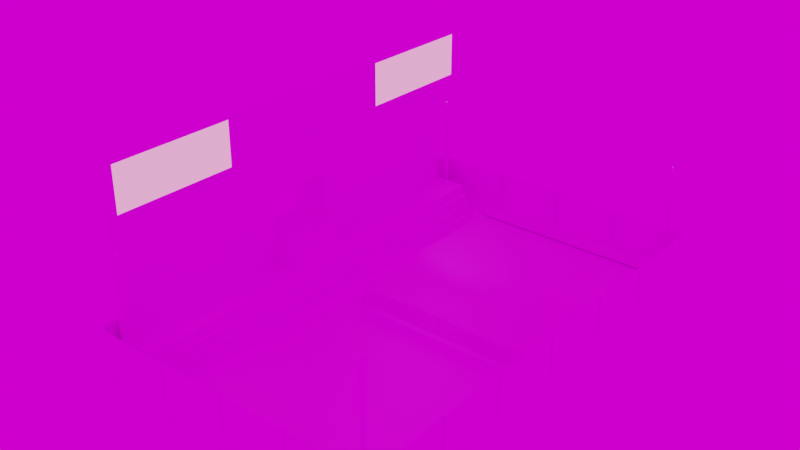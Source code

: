 # Source: Tennis2.blend  (saved by Blender 2.91.10; exported with 4.5.12 LTS)
import bpy
from mathutils import Matrix  # noqa: F401  (used for matrix-valued properties, if any)

bpy.ops.wm.read_factory_settings(use_empty=True)
scene = bpy.context.scene
scene.name = 'Scene'

# ---- collections
col_collection = bpy.data.collections.new('Collection'); scene.collection.children.link(col_collection)

# ---- images (referenced by path relative to the original .blend; pixels are not part of the script)
import os
ASSET_DIR = os.environ.get("B2B_ASSET_DIR", "")  # directory of the original .blend (textures are referenced by path, not embedded)
HERE = os.path.dirname(os.path.abspath(__file__))  # packed textures are extracted next to this script under _unpacked/

def load_image(name, relpath, width, height, colorspace="sRGB"):
    """Load a texture the original file referenced (path relative to the .blend, or extracted next to this script)."""
    p = next((c for c in (os.path.join(HERE, relpath), os.path.join(ASSET_DIR, relpath)) if relpath and os.path.exists(c)), "")
    if p:
        img = bpy.data.images.load(p, check_existing=True)
        img.name = name
    else:  # same state as the original file: an image datablock whose file is absent (Cycles renders it pink)
        img = bpy.data.images.new(name, width, height)
        img.source = "FILE"
        img.filepath = "//" + (relpath or name)
    img.colorspace_settings.name = colorspace
    return img
img_fence_png = load_image('fence.png', 'fence.png', 1024, 1024, 'sRGB')
img_endesga_36_8x_png = load_image('endesga-36-8x.png', 'endesga-36-8x.png', 1024, 1024, 'sRGB')
img_grid_png_001 = load_image('grid.png.001', 'grid.png', 1024, 1024, 'sRGB')
img_tennis_court_blue_jpg_001 = load_image('Tennis-court-blue.jpg.001', 'Tennis-court-blue.jpg', 1024, 1024, 'sRGB')
img_cola_jpg = load_image('cola.jpg', 'cola.jpg', 1024, 1024, 'sRGB')
img_billboard_jpg = load_image('billboard.jpg', 'billboard.jpg', 1024, 1024, 'sRGB')
img_daytime_hdr = load_image('daytime.hdr', 'daytime.hdr', 1024, 1024, 'Linear Rec.709')

# ---- materials (node trees are filled in below, after node groups)
mat_fence = bpy.data.materials.new('fence')
mat_fence.surface_render_method = 'BLENDED'
mat_fence.blend_method = 'BLEND'
mat_fence.use_transparent_shadow = False
mat_rough = bpy.data.materials.new('Rough')
mat_rough.use_transparent_shadow = False
mat_grid = bpy.data.materials.new('grid')
mat_grid.surface_render_method = 'BLENDED'
mat_grid.blend_method = 'BLEND'
mat_grid.use_transparent_shadow = False
mat_tennis_court_blue = bpy.data.materials.new('Tennis-court-blue')
mat_tennis_court_blue.surface_render_method = 'BLENDED'
mat_tennis_court_blue.blend_method = 'BLEND'
mat_tennis_court_blue.use_transparent_shadow = False
mat_ads = bpy.data.materials.new('Ads')
mat_ads.use_transparent_shadow = False
mat_billboard = bpy.data.materials.new('Billboard')
mat_billboard.use_transparent_shadow = False
mat_glow = bpy.data.materials.new('Glow')
mat_glow.use_transparent_shadow = False

# ---- node groups
ng_auto_smooth = bpy.data.node_groups.new('Auto Smooth', 'GeometryNodeTree')
_s = ng_auto_smooth.interface.new_socket(name='Geometry', in_out='OUTPUT', socket_type='NodeSocketGeometry')
_s = ng_auto_smooth.interface.new_socket(name='Geometry', in_out='INPUT', socket_type='NodeSocketGeometry')
_s = ng_auto_smooth.interface.new_socket(name='Angle', in_out='INPUT', socket_type='NodeSocketFloat')
_s.subtype = 'ANGLE'
_s.min_value = 0.0
_s.max_value = 3.142
ng_auto_smooth.is_modifier = True
_N = ng_auto_smooth.nodes; _L = ng_auto_smooth.links
n0 = _N.new('NodeGroupOutput'); n0.name = 'Group Output'; n0.location = (480, -100)
n1 = _N.new('NodeGroupInput'); n1.name = 'Group Input'; n1.location = (-420, -300)
n2 = _N.new('NodeGroupInput'); n2.name = 'Group Input.001'; n2.location = (-60, -100)
n3 = _N.new('GeometryNodeSetShadeSmooth'); n3.name = 'Set Shade Smooth'; n3.location = (120, -100)
n3.domain = 'EDGE'
n4 = _N.new('GeometryNodeSetShadeSmooth'); n4.name = 'Set Shade Smooth.001'; n4.location = (300, -100)
n5 = _N.new('GeometryNodeInputMeshEdgeAngle'); n5.name = 'Edge Angle'; n5.location = (-420, -220)
n6 = _N.new('GeometryNodeInputEdgeSmooth'); n6.name = 'Is Edge Smooth'; n6.location = (-60, -160)
n7 = _N.new('GeometryNodeInputShadeSmooth'); n7.name = 'Is Face Smooth'; n7.location = (-240, -340)
n8 = _N.new('FunctionNodeBooleanMath'); n8.name = 'Boolean Math'; n8.location = (-60, -220)
n9 = _N.new('FunctionNodeCompare'); n9.name = 'Compare'; n9.location = (-240, -180)
n9.operation = 'LESS_EQUAL'
_L.new(n5.outputs[0], n9.inputs[0])
_L.new(n4.outputs[0], n0.inputs[0])
_L.new(n1.outputs[1], n9.inputs[1])
_L.new(n9.outputs[0], n8.inputs[0])
_L.new(n7.outputs[0], n8.inputs[1])
_L.new(n2.outputs[0], n3.inputs[0])
_L.new(n6.outputs[0], n3.inputs[1])
_L.new(n3.outputs[0], n4.inputs[0])
_L.new(n8.outputs[0], n3.inputs[2])
n0.is_active_output = True

# ---- material node trees
mat_fence.use_nodes = True; mat_fence.node_tree.nodes.clear()
_N = mat_fence.node_tree.nodes; _L = mat_fence.node_tree.links
n0 = _N.new('ShaderNodeBsdfPrincipled'); n0.name = 'Principled BSDF'; n0.location = (252, 285)
n0.distribution = 'GGX'
n0.subsurface_method = 'BURLEY'
n0.inputs[3].default_value = 1.45
n0.inputs[27].default_value = (0.0, 0.0, 0.0, 1.0)
n0.inputs[28].default_value = 1.0
n1 = _N.new('ShaderNodeOutputMaterial'); n1.name = 'Material Output'; n1.location = (552, 285)
n2 = _N.new('ShaderNodeMapping'); n2.name = 'Mapping'; n2.location = (-831, 242)
n2.width = 240
n2.inputs[3].default_value = (11.3, 39.8, 5.0)
n3 = _N.new('ShaderNodeTexCoord'); n3.name = 'Texture Coordinate'; n3.location = (-1041, 225)
n4 = _N.new('ShaderNodeBump'); n4.name = 'Bump'; n4.location = (-111, -108)
n4.inputs[1].default_value = 1.0
n4.inputs[2].default_value = 1.0
n5 = _N.new('ShaderNodeTexImage'); n5.name = 'Image Texture'; n5.location = (-541, 227)
n5.image = img_fence_png
n6 = _N.new('ShaderNodeValToRGB'); n6.name = 'ColorRamp'; n6.location = (-464, -50)
while len(n6.color_ramp.elements) > 1: n6.color_ramp.elements.remove(n6.color_ramp.elements[-1])
n6.color_ramp.elements[0].position = 0.2136; n6.color_ramp.elements[0].color = (0.0, 0.0, 0.0, 1.0)
_e = n6.color_ramp.elements.new(0.7636); _e.color = (1.0, 1.0, 1.0, 1.0)
_L.new(n5.outputs[0], n0.inputs[0])
_L.new(n5.outputs[1], n0.inputs[4])
_L.new(n0.outputs[0], n1.inputs[0])
_L.new(n5.outputs[0], n6.inputs[0])
_L.new(n6.outputs[0], n0.inputs[2])
_L.new(n2.outputs[0], n5.inputs[0])
_L.new(n3.outputs[2], n2.inputs[0])
_L.new(n6.outputs[0], n4.inputs[3])
_L.new(n4.outputs[0], n0.inputs[5])
n1.is_active_output = True
mat_rough.use_nodes = True; mat_rough.node_tree.nodes.clear()
_N = mat_rough.node_tree.nodes; _L = mat_rough.node_tree.links
n0 = _N.new('ShaderNodeOutputMaterial'); n0.name = 'Material Output'; n0.location = (300, 300)
n1 = _N.new('ShaderNodeBsdfPrincipled'); n1.name = 'Principled BSDF'; n1.location = (10, 300)
n1.distribution = 'GGX'
n1.subsurface_method = 'BURLEY'
n1.inputs[2].default_value = 1.0
n1.inputs[3].default_value = 1.45
n1.inputs[27].default_value = (0.0, 0.0, 0.0, 1.0)
n1.inputs[28].default_value = 1.0
n2 = _N.new('ShaderNodeMapping'); n2.name = 'Mapping'; n2.location = (-566, 251)
n2.width = 240
n3 = _N.new('ShaderNodeTexCoord'); n3.name = 'Texture Coordinate'; n3.location = (-766, 234)
n4 = _N.new('ShaderNodeTexImage'); n4.name = 'Image Texture'; n4.location = (-266, 222)
n4.image = img_endesga_36_8x_png
_L.new(n1.outputs[0], n0.inputs[0])
_L.new(n4.outputs[0], n1.inputs[0])
_L.new(n2.outputs[0], n4.inputs[0])
_L.new(n3.outputs[2], n2.inputs[0])
n0.is_active_output = True
mat_grid.use_nodes = True; mat_grid.node_tree.nodes.clear()
_N = mat_grid.node_tree.nodes; _L = mat_grid.node_tree.links
n0 = _N.new('ShaderNodeBsdfPrincipled'); n0.name = 'Principled BSDF'; n0.location = (-168, 317)
n0.distribution = 'GGX'
n0.subsurface_method = 'BURLEY'
n0.inputs[3].default_value = 1.45
n0.inputs[27].default_value = (0.0, 0.0, 0.0, 1.0)
n0.inputs[28].default_value = 1.0
n1 = _N.new('ShaderNodeOutputMaterial'); n1.name = 'Material Output'; n1.location = (132, 317)
n2 = _N.new('ShaderNodeTexImage'); n2.name = 'Image Texture'; n2.location = (-512, 335)
n2.image = img_grid_png_001
n2.extension = 'CLIP'
_L.new(n2.outputs[0], n0.inputs[0])
_L.new(n2.outputs[1], n0.inputs[4])
_L.new(n0.outputs[0], n1.inputs[0])
n1.is_active_output = True
mat_tennis_court_blue.use_nodes = True; mat_tennis_court_blue.node_tree.nodes.clear()
_N = mat_tennis_court_blue.node_tree.nodes; _L = mat_tennis_court_blue.node_tree.links
n0 = _N.new('ShaderNodeBsdfPrincipled'); n0.name = 'Principled BSDF'; n0.location = (-228, 357)
n0.distribution = 'GGX'
n0.subsurface_method = 'BURLEY'
n0.inputs[3].default_value = 1.45
n0.inputs[27].default_value = (0.0, 0.0, 0.0, 1.0)
n0.inputs[28].default_value = 1.0
n1 = _N.new('ShaderNodeOutputMaterial'); n1.name = 'Material Output'; n1.location = (72, 357)
n2 = _N.new('ShaderNodeTexImage'); n2.name = 'Image Texture'; n2.location = (-679, 381)
n2.image = img_tennis_court_blue_jpg_001
n2.interpolation = 'Closest'
n2.extension = 'CLIP'
_L.new(n2.outputs[0], n0.inputs[0])
_L.new(n2.outputs[1], n0.inputs[4])
_L.new(n0.outputs[0], n1.inputs[0])
n1.is_active_output = True
mat_ads.use_nodes = True; mat_ads.node_tree.nodes.clear()
_N = mat_ads.node_tree.nodes; _L = mat_ads.node_tree.links
n0 = _N.new('ShaderNodeBsdfPrincipled'); n0.name = 'Principled BSDF'; n0.location = (156, 248)
n0.distribution = 'GGX'
n0.subsurface_method = 'BURLEY'
n0.inputs[3].default_value = 1.45
n0.inputs[27].default_value = (0.0, 0.0, 0.0, 1.0)
n0.inputs[28].default_value = 1.0
n1 = _N.new('ShaderNodeOutputMaterial'); n1.name = 'Material Output'; n1.location = (446, 248)
n2 = _N.new('ShaderNodeMapping'); n2.name = 'Mapping.001'; n2.location = (-631, 273)
n2.width = 240
n2.inputs[3].default_value = (3.0, 1.0, 1.0)
n3 = _N.new('ShaderNodeTexCoord'); n3.name = 'Texture Coordinate.001'; n3.location = (-831, 256)
n4 = _N.new('ShaderNodeTexImage'); n4.name = 'Image Texture.001'; n4.location = (-331, 244)
n4.image = img_cola_jpg
_L.new(n0.outputs[0], n1.inputs[0])
_L.new(n2.outputs[0], n4.inputs[0])
_L.new(n3.outputs[2], n2.inputs[0])
_L.new(n4.outputs[0], n0.inputs[0])
n1.is_active_output = True
mat_billboard.use_nodes = True; mat_billboard.node_tree.nodes.clear()
_N = mat_billboard.node_tree.nodes; _L = mat_billboard.node_tree.links
n0 = _N.new('ShaderNodeOutputMaterial'); n0.name = 'Material Output'; n0.location = (920, 300)
n1 = _N.new('ShaderNodeBsdfPrincipled'); n1.name = 'Principled BSDF'; n1.location = (630, 300)
n1.distribution = 'GGX'
n1.subsurface_method = 'BURLEY'
n1.inputs[3].default_value = 1.45
n1.inputs[28].default_value = 1.0
n2 = _N.new('ShaderNodeTexImage'); n2.name = 'Image Texture'; n2.location = (-450, 212)
n2.image = img_billboard_jpg
n3 = _N.new('ShaderNodeMapping'); n3.name = 'Mapping'; n3.location = (-709, 197)
n3.width = 240
n3.hide = True
n4 = _N.new('ShaderNodeTexCoord'); n4.name = 'Texture Coordinate'; n4.location = (-887, 178)
n4.hide = True
n5 = _N.new('ShaderNodeValToRGB'); n5.name = 'ColorRamp'; n5.location = (90, 20)
while len(n5.color_ramp.elements) > 1: n5.color_ramp.elements.remove(n5.color_ramp.elements[-1])
n5.color_ramp.elements[0].position = 0.2955; n5.color_ramp.elements[0].color = (0.0, 0.0, 0.0, 1.0)
_e = n5.color_ramp.elements.new(0.8091); _e.color = (1.0, 0.7089, 0.0359, 1.0)
n6 = _N.new('ShaderNodeMath'); n6.name = 'Math.001'; n6.location = (-130, 42)
n6.operation = 'MULTIPLY'
n6.inputs[1].default_value = 2.2
n6.inputs[2].default_value = 0.0
_L.new(n1.outputs[0], n0.inputs[0])
_L.new(n2.outputs[0], n1.inputs[0])
_L.new(n3.outputs[0], n2.inputs[0])
_L.new(n4.outputs[2], n3.inputs[0])
_L.new(n2.outputs[0], n6.inputs[0])
_L.new(n6.outputs[0], n5.inputs[0])
_L.new(n5.outputs[0], n1.inputs[27])
n0.is_active_output = True
mat_glow.use_nodes = True; mat_glow.node_tree.nodes.clear()
_N = mat_glow.node_tree.nodes; _L = mat_glow.node_tree.links
n0 = _N.new('ShaderNodeOutputMaterial'); n0.name = 'Material Output'; n0.location = (318, 300)
n1 = _N.new('ShaderNodeBsdfPrincipled'); n1.name = 'Principled BSDF'; n1.location = (28, 300)
n1.distribution = 'GGX'
n1.subsurface_method = 'BURLEY'
n1.inputs[2].default_value = 1.0
n1.inputs[3].default_value = 1.45
n1.inputs[28].default_value = 1.0
n2 = _N.new('ShaderNodeMapping'); n2.name = 'Mapping'; n2.location = (-812, 248)
n2.width = 240
n3 = _N.new('ShaderNodeTexCoord'); n3.name = 'Texture Coordinate'; n3.location = (-1012, 231)
n4 = _N.new('ShaderNodeTexImage'); n4.name = 'Image Texture'; n4.location = (-512, 219)
n4.image = img_endesga_36_8x_png
n5 = _N.new('ShaderNodeMath'); n5.name = 'Math'; n5.location = (-192, 67)
n5.operation = 'MULTIPLY'
n5.inputs[1].default_value = 5.0
n5.inputs[2].default_value = 0.0
_L.new(n1.outputs[0], n0.inputs[0])
_L.new(n2.outputs[0], n4.inputs[0])
_L.new(n3.outputs[2], n2.inputs[0])
_L.new(n4.outputs[0], n5.inputs[0])
_L.new(n4.outputs[0], n1.inputs[0])
_L.new(n5.outputs[0], n1.inputs[27])
n0.is_active_output = True

# ---- world
world_world = bpy.data.worlds.new('World'); scene.world = world_world
world_world.use_nodes = True; world_world.node_tree.nodes.clear()
_N = world_world.node_tree.nodes; _L = world_world.node_tree.links
n0 = _N.new('ShaderNodeTexEnvironment'); n0.name = 'Environment Texture'; n0.location = (-328, 251)
n0.image = img_daytime_hdr
n1 = _N.new('ShaderNodeBackground'); n1.name = 'Background'; n1.location = (14, 272)
n2 = _N.new('ShaderNodeOutputWorld'); n2.name = 'World Output'; n2.location = (300, 300)
n3 = _N.new('ShaderNodeVolumeScatter'); n3.name = 'Volume Scatter'; n3.location = (17, 110)
n3.width = 140
n3.inputs[0].default_value = (0.5695, 0.5695, 0.5695, 1.0)
n3.inputs[1].default_value = 0.01
_L.new(n1.outputs[0], n2.inputs[0])
_L.new(n0.outputs[0], n1.inputs[0])
n2.is_active_output = True
world_world.color = (0.05088, 0.05088, 0.05088)
world_world.use_sun_shadow = False
world_world.sun_shadow_jitter_overblur = 0.0

# ---- lights
light_spot = bpy.data.lights.new('Spot', 'SPOT')
light_spot.transmission_factor = 0.0
light_spot.shadow_soft_size = 0.25
light_spot.shadow_maximum_resolution = 0.006
light_spot.use_absolute_resolution = True
light_spot.spot_size = 0.4381
light_spot_001 = bpy.data.lights.new('Spot.001', 'SPOT')
light_spot_001.transmission_factor = 0.0
light_spot_001.shadow_soft_size = 0.25
light_spot_001.shadow_maximum_resolution = 0.006
light_spot_001.use_absolute_resolution = True
light_spot_001.spot_size = 0.4381
light_spot_002 = bpy.data.lights.new('Spot.002', 'SPOT')
light_spot_002.transmission_factor = 0.0
light_spot_002.shadow_soft_size = 0.25
light_spot_002.shadow_maximum_resolution = 0.006
light_spot_002.use_absolute_resolution = True
light_spot_002.spot_size = 0.4381
light_spot_003 = bpy.data.lights.new('Spot.003', 'SPOT')
light_spot_003.transmission_factor = 0.0
light_spot_003.shadow_soft_size = 0.25
light_spot_003.shadow_maximum_resolution = 0.006
light_spot_003.use_absolute_resolution = True
light_spot_003.spot_size = 0.4381

# ---- meshes
me_cube = bpy.data.meshes.new('Cube')
me_cube.from_pydata([(2.638, 2.641, 0.9869), (2.638, 2.713, 0.9869), (2.638, 2.713, 0.2912), (2.638, 2.641, 0.2912), (2.638, 1.425, 0.2912), (2.638, 1.353, 0.2912), (2.638, 1.353, 0.9869), (2.638, 1.425, 0.9869), (1.209, 4.215, 0.2912), (1.281, 4.215, 0.2912), (1.281, 4.215, 0.9869), (1.209, 4.215, 0.9869), (0.03597, 4.215, 0.2912), (0.03597, 4.215, 0.9869), (2.638, 0.03597, 0.2912), (2.638, 0.03597, 0.9869), (1.209, 4.256, 0.2912), (2.679, 2.641, 0.9869), (2.679, 2.713, 0.9869), (2.679, 2.713, 0.2912), (2.679, 2.641, 0.2912), (2.679, 1.353, 0.2912), (0.03597, 4.256, 0.9869), (2.679, 0.03597, 0.9869), (2.679, 4.066, 0.9869), (2.489, 4.256, 0.9869), (2.665, 4.139, 0.9869), (2.624, 4.201, 0.9869), (2.562, 4.242, 0.9869), (2.679, 4.066, 0.2912), (2.665, 4.139, 0.2912), (2.624, 4.201, 0.2912), (2.562, 4.242, 0.2912), (2.489, 4.256, 0.2912), (1.281, 4.256, 0.9869), (1.209, 4.256, 0.9869), (1.281, 4.256, 0.2912), (2.679, 1.353, 0.9869), (2.679, 1.425, 0.9869), (2.679, 1.425, 0.2912), (0.03597, 4.256, 0.2912), (2.679, 0.03597, 0.2912), (-2.638, 2.641, 0.9869), (-2.638, 2.713, 0.9869), (-2.638, 2.713, 0.2912), (-2.638, 2.641, 0.2912), (-2.638, 1.425, 0.2912), (-2.638, 1.353, 0.2912), (-2.638, 1.353, 0.9869), (-2.638, 1.425, 0.9869), (-1.209, 4.215, 0.2912), (-1.281, 4.215, 0.2912), (-1.281, 4.215, 0.9869), (-1.209, 4.215, 0.9869), (-0.03597, 4.215, 0.2912), (-0.03597, 4.215, 0.9869), (-2.638, 0.03597, 0.2912), (-2.638, 0.03597, 0.9869), (-1.209, 4.256, 0.2912), (-2.679, 1.353, 0.9869), (-2.679, 1.425, 0.9869), (-2.679, 2.713, 0.2912), (-2.679, 1.425, 0.2912), (-0.03597, 4.256, 0.2912), (-2.679, 0.03597, 0.9869), (-2.679, 4.066, 0.9869), (-2.489, 4.256, 0.9869), (-2.665, 4.139, 0.9869), (-2.624, 4.201, 0.9869), (-2.562, 4.242, 0.9869), (-2.679, 4.066, 0.2912), (-2.665, 4.139, 0.2912), (-2.624, 4.201, 0.2912), (-2.562, 4.242, 0.2912), (-2.489, 4.256, 0.2912), (-1.281, 4.256, 0.9869), (-1.209, 4.256, 0.9869), (-1.281, 4.256, 0.2912), (-2.679, 2.641, 0.9869), (-2.679, 2.713, 0.9869), (-2.679, 2.641, 0.2912), (-2.679, 1.353, 0.2912), (-0.03597, 4.256, 0.9869), (-2.679, 0.03597, 0.2912), (2.638, -2.641, 0.9869), (2.638, -2.713, 0.9869), (2.638, -2.713, 0.2912), (2.638, -2.641, 0.2912), (2.638, -1.425, 0.2912), (2.638, -1.353, 0.2912), (2.638, -1.353, 0.9869), (2.638, -1.425, 0.9869), (1.209, -4.215, 0.2912), (1.281, -4.215, 0.2912), (1.281, -4.215, 0.9869), (1.209, -4.215, 0.9869), (0.03597, -4.215, 0.2912), (0.03597, -4.215, 0.9869), (2.638, -0.03597, 0.2912), (2.638, -0.03597, 0.9869), (1.281, -4.256, 0.9869), (1.281, -4.256, 0.2912), (2.679, -2.713, 0.9869), (2.679, -2.641, 0.2912), (2.679, -1.353, 0.2912), (0.03597, -4.256, 0.2912), (2.679, -0.03597, 0.2912), (2.679, -4.066, 0.9869), (2.489, -4.256, 0.9869), (2.665, -4.139, 0.9869), (2.624, -4.201, 0.9869), (2.562, -4.242, 0.9869), (2.679, -4.066, 0.2912), (2.665, -4.139, 0.2912), (2.624, -4.201, 0.2912), (2.562, -4.242, 0.2912), (2.489, -4.256, 0.2912), (1.209, -4.256, 0.9869), (1.209, -4.256, 0.2912), (2.679, -1.353, 0.9869), (2.679, -1.425, 0.9869), (2.679, -2.641, 0.9869), (2.679, -2.713, 0.2912), (2.679, -1.425, 0.2912), (0.03597, -4.256, 0.9869), (2.679, -0.03597, 0.9869), (-2.638, -2.641, 0.9869), (-2.638, -2.713, 0.9869), (-2.638, -2.713, 0.2912), (-2.638, -2.641, 0.2912), (-2.638, -1.425, 0.2912), (-2.638, -1.353, 0.2912), (-2.638, -1.353, 0.9869), (-2.638, -1.425, 0.9869), (-1.209, -4.215, 0.2912), (-1.281, -4.215, 0.2912), (-1.281, -4.215, 0.9869), (-1.209, -4.215, 0.9869), (-0.03597, -4.215, 0.2912), (-0.03597, -4.215, 0.9869), (-2.638, -0.03597, 0.2912), (-2.638, -0.03597, 0.9869), (-2.679, -2.641, 0.9869), (-2.679, -1.425, 0.2912), (-0.03597, -4.256, 0.9869), (-0.03597, -4.256, 0.2912), (-2.679, -0.03597, 0.9869), (-2.679, -4.066, 0.9869), (-2.489, -4.256, 0.9869), (-2.665, -4.139, 0.9869), (-2.624, -4.201, 0.9869), (-2.562, -4.242, 0.9869), (-2.679, -4.066, 0.2912), (-2.665, -4.139, 0.2912), (-2.624, -4.201, 0.2912), (-2.562, -4.242, 0.2912), (-2.489, -4.256, 0.2912), (-1.281, -4.256, 0.9869), (-1.209, -4.256, 0.9869), (-1.209, -4.256, 0.2912), (-1.281, -4.256, 0.2912), (-2.679, -1.353, 0.9869), (-2.679, -1.425, 0.9869), (-2.679, -2.713, 0.9869), (-2.679, -2.713, 0.2912), (-2.679, -2.641, 0.2912), (-2.679, -1.353, 0.2912), (-2.679, -0.03597, 0.2912)], [], [(57, 141, 140, 56), (39, 4, 7, 38), (37, 6, 5, 21), (16, 8, 11, 35), (34, 10, 9, 36), (10, 11, 8, 9), (6, 7, 4, 5), (2, 3, 0, 1), (19, 2, 1, 18), (17, 0, 3, 20), (41, 14, 15, 23), (22, 13, 12, 40), (40, 16, 35, 22), (28, 25, 33, 32), (27, 28, 32, 31), (26, 27, 31, 30), (24, 26, 30, 29), (38, 17, 20, 39), (21, 41, 23, 37), (29, 19, 18, 24), (36, 33, 25, 34), (55, 54, 12, 13), (62, 60, 49, 46), (59, 81, 47, 48), (58, 76, 53, 50), (75, 77, 51, 52), (52, 51, 50, 53), (48, 47, 46, 49), (44, 43, 42, 45), (61, 79, 43, 44), (78, 80, 45, 42), (83, 64, 57, 56), (82, 63, 54, 55), (63, 82, 76, 58), (69, 73, 74, 66), (68, 72, 73, 69), (67, 71, 72, 68), (65, 70, 71, 67), (60, 62, 80, 78), (81, 59, 64, 83), (70, 65, 79, 61), (77, 75, 66, 74), (123, 120, 91, 88), (119, 104, 89, 90), (118, 117, 95, 92), (100, 101, 93, 94), (94, 93, 92, 95), (90, 89, 88, 91), (86, 85, 84, 87), (122, 102, 85, 86), (121, 103, 87, 84), (106, 125, 99, 98), (124, 105, 96, 97), (14, 98, 99, 15), (105, 124, 117, 118), (111, 115, 116, 108), (110, 114, 115, 111), (109, 113, 114, 110), (107, 112, 113, 109), (120, 123, 103, 121), (104, 119, 125, 106), (112, 107, 102, 122), (101, 100, 108, 116), (143, 130, 133, 162), (161, 132, 131, 166), (159, 134, 137, 158), (157, 136, 135, 160), (136, 137, 134, 135), (132, 133, 130, 131), (128, 129, 126, 127), (164, 128, 127, 163), (142, 126, 129, 165), (167, 140, 141, 146), (144, 139, 138, 145), (145, 159, 158, 144), (151, 148, 156, 155), (150, 151, 155, 154), (149, 150, 154, 153), (147, 149, 153, 152), (162, 142, 165, 143), (166, 167, 146, 161), (152, 164, 163, 147), (160, 156, 148, 157), (139, 97, 96, 138)])
me_cube.polygons.foreach_set('use_smooth', [True] * 84)
me_cube.polygons.foreach_set('material_index', [1, 1, 1, 1, 1, 1, 1, 1, 1, 1, 1, 1, 0, 0, 0, 0, 0, 0, 0, 0, 0, 1, 1, 1, 1, 1, 1, 1, 1, 1, 1, 1, 1, 0, 0, 0, 0, 0, 0, 0, 0, 0, 1, 1, 1, 1, 1, 1, 1, 1, 1, 1, 1, 1, 0, 0, 0, 0, 0, 0, 0, 0, 0, 1, 1, 1, 1, 1, 1, 1, 1, 1, 1, 1, 0, 0, 0, 0, 0, 0, 0, 0, 0, 1])
_uv = me_cube.uv_layers.new(name='UVMap')
_uv.uv.foreach_set('vector', [0.3125, 0.9027, 0.3125, 0.9027, 0.3125, 0.9027, 0.3125, 0.9027, 0.3125, 0.9027, 0.3125, 0.9027, 0.3125, 0.9027, 0.3125, 0.9027, 0.3125, 0.9027, 0.3125, 0.9027, 0.3125, 0.9027, 0.3125, 0.9027, 0.3125, 0.9027, 0.3125, 0.9027, 0.3125, 0.9027, 0.3125, 0.9027, 0.3125, 0.9027, 0.3125, 0.9027, 0.3125, 0.9027, 0.3125, 0.9027, 0.3125, 0.9027, 0.3125, 0.9027, 0.3125, 0.9027, 0.3125, 0.9027, 0.3125, 0.9027, 0.3125, 0.9027, 0.3125, 0.9027, 0.3125, 0.9027, 0.3125, 0.9027, 0.3125, 0.9027, 0.3125, 0.9027, 0.3125, 0.9027, 0.3125, 0.9027, 0.3125, 0.9027, 0.3125, 0.9027, 0.3125, 0.9027, 0.3125, 0.9027, 0.3125, 0.9027, 0.3125, 0.9027, 0.3125, 0.9027, 0.3125, 0.9027, 0.3125, 0.9027, 0.3125, 0.9027, 0.3125, 0.9027, 0.3125, 0.9027, 0.3125, 0.9027, 0.3125, 0.9027, 0.3125, 0.9027, -8.702, -0.4913, -5.117, -0.4913, -5.134, 1.555, -8.74, 1.555, -2.817, 1.555, -2.983, 1.555, -2.974, -0.4913, -2.809, -0.4913, -2.605, 1.555, -2.817, 1.555, -2.809, -0.4913, -2.597, -0.4913, -2.376, 1.555, -2.605, 1.555, -2.597, -0.4913, -2.368, -0.4913, -2.162, 1.555, -2.376, 1.555, -2.368, -0.4913, -2.155, -0.4913, 4.755, 1.555, 1.247, 1.555, 1.244, -0.4913, 4.741, -0.4913, -2.525, -0.5506, 1.654, -0.5506, 1.722, 1.496, -2.495, 1.496, -2.155, -0.4913, 1.755, -0.4913, 1.758, 1.555, -2.162, 1.555, -5.648, -0.4913, -2.974, -0.4913, -2.983, 1.555, -5.668, 1.555, 0.3125, 0.9027, 0.3125, 0.9027, 0.3125, 0.9027, 0.3125, 0.9027, 0.3125, 0.9027, 0.3125, 0.9027, 0.3125, 0.9027, 0.3125, 0.9027, 0.3125, 0.9027, 0.3125, 0.9027, 0.3125, 0.9027, 0.3125, 0.9027, 0.3125, 0.9027, 0.3125, 0.9027, 0.3125, 0.9027, 0.3125, 0.9027, 0.3125, 0.9027, 0.3125, 0.9027, 0.3125, 0.9027, 0.3125, 0.9027, 0.3125, 0.9027, 0.3125, 0.9027, 0.3125, 0.9027, 0.3125, 0.9027, 0.3125, 0.9027, 0.3125, 0.9027, 0.3125, 0.9027, 0.3125, 0.9027, 0.3125, 0.9027, 0.3125, 0.9027, 0.3125, 0.9027, 0.3125, 0.9027, 0.3125, 0.9027, 0.3125, 0.9027, 0.3125, 0.9027, 0.3125, 0.9027, 0.3125, 0.9027, 0.3125, 0.9027, 0.3125, 0.9027, 0.3125, 0.9027, 0.3125, 0.9027, 0.3125, 0.9027, 0.3125, 0.9027, 0.3125, 0.9027, 0.3125, 0.9027, 0.3125, 0.9027, 0.3125, 0.9027, 0.3125, 0.9027, -8.702, -0.4913, -8.74, 1.555, -5.134, 1.555, -5.117, -0.4913, -2.817, 1.555, -2.809, -0.4913, -2.974, -0.4913, -2.983, 1.555, -2.605, 1.555, -2.597, -0.4913, -2.809, -0.4913, -2.817, 1.555, -2.376, 1.555, -2.368, -0.4913, -2.597, -0.4913, -2.605, 1.555, -2.162, 1.555, -2.155, -0.4913, -2.368, -0.4913, -2.376, 1.555, 4.755, 1.555, 4.741, -0.4913, 1.244, -0.4913, 1.247, 1.555, -2.525, -0.5506, -2.495, 1.496, 1.722, 1.496, 1.654, -0.5506, -2.155, -0.4913, -2.162, 1.555, 1.758, 1.555, 1.755, -0.4913, -5.648, -0.4913, -5.668, 1.555, -2.983, 1.555, -2.974, -0.4913, 0.3125, 0.9027, 0.3125, 0.9027, 0.3125, 0.9027, 0.3125, 0.9027, 0.3125, 0.9027, 0.3125, 0.9027, 0.3125, 0.9027, 0.3125, 0.9027, 0.3125, 0.9027, 0.3125, 0.9027, 0.3125, 0.9027, 0.3125, 0.9027, 0.3125, 0.9027, 0.3125, 0.9027, 0.3125, 0.9027, 0.3125, 0.9027, 0.3125, 0.9027, 0.3125, 0.9027, 0.3125, 0.9027, 0.3125, 0.9027, 0.3125, 0.9027, 0.3125, 0.9027, 0.3125, 0.9027, 0.3125, 0.9027, 0.3125, 0.9027, 0.3125, 0.9027, 0.3125, 0.9027, 0.3125, 0.9027, 0.3125, 0.9027, 0.3125, 0.9027, 0.3125, 0.9027, 0.3125, 0.9027, 0.3125, 0.9027, 0.3125, 0.9027, 0.3125, 0.9027, 0.3125, 0.9027, 0.3125, 0.9027, 0.3125, 0.9027, 0.3125, 0.9027, 0.3125, 0.9027, 0.3125, 0.9027, 0.3125, 0.9027, 0.3125, 0.9027, 0.3125, 0.9027, 0.3125, 0.9027, 0.3125, 0.9027, 0.3125, 0.9027, 0.3125, 0.9027, -8.702, -0.4913, -8.74, 1.555, -5.134, 1.555, -5.117, -0.4913, -2.817, 1.555, -2.809, -0.4913, -2.974, -0.4913, -2.983, 1.555, -2.605, 1.555, -2.597, -0.4913, -2.809, -0.4913, -2.817, 1.555, -2.376, 1.555, -2.368, -0.4913, -2.597, -0.4913, -2.605, 1.555, -2.162, 1.555, -2.155, -0.4913, -2.368, -0.4913, -2.376, 1.555, 4.755, 1.555, 4.741, -0.4913, 1.244, -0.4913, 1.247, 1.555, -2.525, -0.5506, -2.495, 1.496, 1.722, 1.496, 1.654, -0.5506, -2.155, -0.4913, -2.162, 1.555, 1.758, 1.555, 1.755, -0.4913, -5.648, -0.4913, -5.668, 1.555, -2.983, 1.555, -2.974, -0.4913, 0.3125, 0.9027, 0.3125, 0.9027, 0.3125, 0.9027, 0.3125, 0.9027, 0.3125, 0.9027, 0.3125, 0.9027, 0.3125, 0.9027, 0.3125, 0.9027, 0.3125, 0.9027, 0.3125, 0.9027, 0.3125, 0.9027, 0.3125, 0.9027, 0.3125, 0.9027, 0.3125, 0.9027, 0.3125, 0.9027, 0.3125, 0.9027, 0.3125, 0.9027, 0.3125, 0.9027, 0.3125, 0.9027, 0.3125, 0.9027, 0.3125, 0.9027, 0.3125, 0.9027, 0.3125, 0.9027, 0.3125, 0.9027, 0.3125, 0.9027, 0.3125, 0.9027, 0.3125, 0.9027, 0.3125, 0.9027, 0.3125, 0.9027, 0.3125, 0.9027, 0.3125, 0.9027, 0.3125, 0.9027, 0.3125, 0.9027, 0.3125, 0.9027, 0.3125, 0.9027, 0.3125, 0.9027, 0.3125, 0.9027, 0.3125, 0.9027, 0.3125, 0.9027, 0.3125, 0.9027, 0.3125, 0.9027, 0.3125, 0.9027, 0.3125, 0.9027, 0.3125, 0.9027, -8.702, -0.4913, -5.117, -0.4913, -5.134, 1.555, -8.74, 1.555, -2.817, 1.555, -2.983, 1.555, -2.974, -0.4913, -2.809, -0.4913, -2.605, 1.555, -2.817, 1.555, -2.809, -0.4913, -2.597, -0.4913, -2.376, 1.555, -2.605, 1.555, -2.597, -0.4913, -2.368, -0.4913, -2.162, 1.555, -2.376, 1.555, -2.368, -0.4913, -2.155, -0.4913, 4.755, 1.555, 1.247, 1.555, 1.244, -0.4913, 4.741, -0.4913, -2.525, -0.5506, 1.654, -0.5506, 1.722, 1.496, -2.495, 1.496, -2.155, -0.4913, 1.755, -0.4913, 1.758, 1.555, -2.162, 1.555, -5.648, -0.4913, -2.974, -0.4913, -2.983, 1.555, -5.668, 1.555, 0.3125, 0.9027, 0.3125, 0.9027, 0.3125, 0.9027, 0.3125, 0.9027])
me_cube.materials.append(mat_fence)
me_cube.materials.append(mat_rough)
me_cube.use_remesh_fix_poles = True
me_cube.use_remesh_preserve_attributes = False
me_cube.use_mirror_vertex_groups = False
me_cube.update()
me_grid = bpy.data.meshes.new('grid')
me_grid.from_pydata([(1.848, 0.0, 0.07917), (1.848, -2e-08, 0.5367), (0.0, 0.0, 0.07917), (0.0, -2e-08, 0.5367), (1.791, 0.0, 0.07917), (0.05721, 0.0, 0.07917), (0.05721, -2e-08, 0.5367), (1.791, -2e-08, 0.5367), (0.0, -1.902e-09, 0.1227), (0.0, -1.81e-08, 0.4932), (1.848, -1.81e-08, 0.4932), (1.848, -1.902e-09, 0.1227), (1.791, -1.81e-08, 0.4932), (1.791, -1.902e-09, 0.1227), (0.05721, -1.81e-08, 0.4932), (0.05721, -1.902e-09, 0.1227), (-1.872, 0.03049, 0.02543), (-1.872, 0.03049, 0.5604), (-1.858, 0.02693, 0.02543), (-1.858, 0.02693, 0.5604), (-1.848, 0.01719, 0.02543), (-1.848, 0.01719, 0.5604), (-1.845, 0.003892, 0.02543), (-1.845, 0.003892, 0.5604), (-1.848, -0.009407, 0.02543), (-1.848, -0.009407, 0.5604), (-1.858, -0.01914, 0.02543), (-1.858, -0.01914, 0.5604), (-1.872, -0.02271, 0.02543), (-1.872, -0.02271, 0.5604), (-1.885, -0.01914, 0.02543), (-1.885, -0.01914, 0.5604), (-1.895, -0.009407, 0.02543), (-1.895, -0.009407, 0.5604), (-1.898, 0.003892, 0.02543), (-1.898, 0.003892, 0.5604), (-1.895, 0.01719, 0.02543), (-1.895, 0.01719, 0.5604), (-1.885, 0.02693, 0.02543), (-1.885, 0.02693, 0.5604), (-1.862, 0.0206, 0.5724), (-1.872, 0.02319, 0.5724), (-1.855, 0.01354, 0.5724), (-1.852, 0.003892, 0.5724), (-1.855, -0.005754, 0.5724), (-1.862, -0.01282, 0.5724), (-1.872, -0.0154, 0.5724), (-1.881, -0.01282, 0.5724), (-1.888, -0.005754, 0.5724), (-1.891, 0.003892, 0.5724), (-1.888, 0.01354, 0.5724), (-1.881, 0.0206, 0.5724), (-1.867, 0.01208, 0.5784), (-1.872, 0.01335, 0.5784), (-1.863, 0.008622, 0.5784), (-1.862, 0.003892, 0.5784), (-1.863, -0.000837, 0.5784), (-1.867, -0.004299, 0.5784), (-1.872, -0.005566, 0.5784), (-1.876, -0.004299, 0.5784), (-1.88, -0.000837, 0.5784), (-1.881, 0.003892, 0.5784), (-1.88, 0.008622, 0.5784), (-1.876, 0.01208, 0.5784), (0.05721, -0.005487, 0.07917), (1.791, -0.005487, 0.07917), (1.791, -0.005487, 0.5367), (0.05721, -0.005487, 0.5367), (1.848, -0.005487, 0.07917), (1.848, -0.005487, 0.5367), (0.0, -0.005487, 0.07917), (0.0, -0.005487, 0.5367), (1.848, -0.005487, 0.1227), (1.848, -0.005487, 0.4932), (1.791, -0.005487, 0.4932), (1.791, -0.005487, 0.1227), (0.05721, -0.005487, 0.4932), (0.05721, -0.005487, 0.1227), (0.0, -0.005487, 0.4932), (0.0, -0.005487, 0.1227), (-1.908, 0.02081, 0.5057), (-1.908, 0.01585, 0.4938), (-1.908, 0.003892, 0.4888), (-1.908, -0.00807, 0.4938), (-1.908, -0.01302, 0.5057), (-1.908, -0.00807, 0.5177), (-1.908, 0.003892, 0.5226), (-1.908, 0.01585, 0.5177), (-1.916, 0.02009, 0.5057), (-1.915, 0.02081, 0.5057), (-1.916, 0.01534, 0.4943), (-1.915, 0.01585, 0.4938), (-1.916, 0.003892, 0.4895), (-1.915, 0.003892, 0.4888), (-1.916, -0.007558, 0.4943), (-1.915, -0.00807, 0.4938), (-1.916, -0.0123, 0.5057), (-1.915, -0.01302, 0.5057), (-1.916, -0.007558, 0.5172), (-1.915, -0.00807, 0.5177), (-1.916, 0.003892, 0.5219), (-1.915, 0.003892, 0.5226), (-1.916, 0.01534, 0.5172), (-1.915, 0.01585, 0.5177), (-1.908, 0.007798, 0.5057), (-1.908, 0.006654, 0.503), (-1.908, 0.003892, 0.5018), (-1.908, 0.001131, 0.503), (-1.908, -1.318e-05, 0.5057), (-1.908, 0.001131, 0.5085), (-1.908, 0.003892, 0.5096), (-1.908, 0.006654, 0.5085), (-1.896, 0.006654, 0.503), (-1.896, 0.007798, 0.5057), (-1.896, 0.003892, 0.5018), (-1.896, 0.001131, 0.503), (-1.896, -1.321e-05, 0.5057), (-1.896, 0.001131, 0.5085), (-1.896, 0.003892, 0.5096), (-1.896, 0.006654, 0.5085)], [], [(12, 7, 1, 10), (4, 5, 15, 13), (4, 13, 11, 0), (12, 14, 6, 7), (9, 3, 6, 14), (10, 11, 13, 12), (12, 13, 15, 14), (14, 15, 8, 9), (2, 8, 15, 5), (16, 17, 19, 18), (18, 19, 21, 20), (20, 21, 23, 22), (22, 23, 25, 24), (24, 25, 27, 26), (26, 27, 29, 28), (28, 29, 31, 30), (30, 31, 33, 32), (32, 33, 35, 34), (34, 35, 37, 36), (31, 29, 46, 47), (36, 37, 39, 38), (38, 39, 17, 16), (42, 40, 52, 54), (29, 27, 45, 46), (27, 25, 44, 45), (25, 23, 43, 44), (17, 39, 51, 41), (19, 17, 41, 40), (23, 21, 42, 43), (39, 37, 50, 51), (21, 19, 40, 42), (37, 35, 49, 50), (35, 33, 48, 49), (33, 31, 47, 48), (52, 53, 63, 62, 61, 60, 59, 58, 57, 56, 55, 54), (49, 48, 60, 61), (46, 45, 57, 58), (43, 42, 54, 55), (50, 49, 61, 62), (47, 46, 58, 59), (44, 43, 55, 56), (51, 50, 62, 63), (40, 41, 53, 52), (48, 47, 59, 60), (45, 44, 56, 57), (41, 51, 63, 53), (74, 73, 69, 66), (65, 75, 77, 64), (65, 68, 72, 75), (74, 66, 67, 76), (78, 76, 67, 71), (73, 74, 75, 72), (74, 76, 77, 75), (76, 78, 79, 77), (70, 64, 77, 79), (6, 3, 71, 67), (4, 0, 68, 65), (0, 11, 72, 68), (11, 10, 73, 72), (1, 7, 66, 69), (5, 4, 65, 64), (10, 1, 69, 73), (2, 5, 64, 70), (7, 6, 67, 66), (103, 87, 80, 89), (93, 82, 83, 95), (95, 83, 84, 97), (97, 84, 85, 99), (99, 85, 86, 101), (101, 86, 87, 103), (81, 80, 87, 86, 85, 84, 83, 82), (91, 81, 82, 93), (89, 80, 81, 91), (89, 91, 90, 88), (91, 93, 92, 90), (93, 95, 94, 92), (95, 97, 96, 94), (97, 99, 98, 96), (99, 101, 100, 98), (101, 103, 102, 100), (103, 89, 88, 102), (88, 90, 92, 94, 96, 98, 100, 102), (110, 109, 117, 118), (108, 107, 115, 116), (106, 105, 112, 114), (111, 110, 118, 119), (109, 108, 116, 117), (107, 106, 114, 115), (105, 104, 113, 112), (104, 111, 119, 113)])
me_grid.polygons.foreach_set('use_smooth', [1, 1, 1, 1, 1, 1, 1, 1, 1, 1, 1, 1, 1, 1, 1, 1, 1, 1, 1, 1, 1, 1, 1, 1, 1, 1, 1, 1, 1, 1, 1, 1, 1, 1, 1, 1, 1, 1, 1, 1, 1, 1, 1, 1, 1, 1, 1, 1, 1, 1, 1, 1, 1, 1, 1, 1, 1, 1, 1, 1, 1, 1, 1, 1, 0, 0, 0, 0, 0, 0, 0, 0, 0, 0, 0, 0, 0, 0, 0, 0, 0, 0, 0, 0, 0, 0, 0, 0, 0, 0])
me_grid.polygons.foreach_set('material_index', [1, 1, 1, 1, 1, 1, 0, 1, 1, 1, 1, 1, 1, 1, 1, 1, 1, 1, 1, 1, 1, 1, 1, 1, 1, 1, 1, 1, 1, 1, 1, 1, 1, 1, 1, 1, 1, 1, 1, 1, 1, 1, 1, 1, 1, 1, 1, 1, 1, 1, 1, 1, 0, 1, 1, 1, 1, 1, 1, 1, 1, 1, 1, 1, 1, 1, 1, 1, 1, 1, 1, 1, 1, 1, 1, 1, 1, 1, 1, 1, 1, 1, 1, 1, 1, 1, 1, 1, 1, 1])
_uv = me_grid.uv_layers.new(name='UVMap')
_uv.uv.foreach_set('vector', [0.5, 0.9826, 0.5, 0.9826, 0.5, 0.9826, 0.5, 0.9826, 0.5, 0.817, 0.5, 0.817, 0.5, 0.817, 0.5, 0.817, 0.5, 0.817, 0.5, 0.817, 0.5, 0.817, 0.5, 0.817, 0.5, 0.9826, 0.5, 0.9826, 0.5, 0.9826, 0.5, 0.9826, 0.5, 0.9826, 0.5, 0.9826, 0.5, 0.9826, 0.5, 0.9826, 0.5, 0.9826, 0.5, 0.9826, 0.5, 0.9826, 0.5, 0.9826, 4.613e-05, 1.0, 0.9927, 1.0, 0.9927, 4.61e-05, 4.609e-05, 4.609e-05, 0.5, 0.9826, 0.5, 0.9826, 0.5, 0.9826, 0.5, 0.9826, 0.5, 0.817, 0.5, 0.817, 0.5, 0.817, 0.5, 0.817, 0.5, 0.7371, 0.5, 0.7371, 0.5, 0.7371, 0.5, 0.7371, 0.5, 0.7371, 0.5, 0.7371, 0.5, 0.7371, 0.5, 0.7371, 0.5, 0.7371, 0.5, 0.7371, 0.5, 0.7371, 0.5, 0.7371, 0.5, 0.7371, 0.5, 0.7371, 0.5, 0.7371, 0.5, 0.7371, 0.5, 0.7371, 0.5, 0.7371, 0.5, 0.7371, 0.5, 0.7371, 0.5, 0.7371, 0.5, 0.7371, 0.5, 0.7371, 0.5, 0.7371, 0.5, 0.7371, 0.5, 0.7371, 0.5, 0.7371, 0.5, 0.7371, 0.5, 0.7371, 0.5, 0.7371, 0.5, 0.7371, 0.5, 0.7371, 0.5, 0.7371, 0.5, 0.7371, 0.5, 0.7371, 0.5, 0.7371, 0.5, 0.7371, 0.5, 0.7371, 0.5, 0.7371, 0.5, 0.7371, 0.5, 0.7371, 0.5, 0.7371, 0.5, 0.7371, 0.5, 0.7371, 0.5, 0.7371, 0.5, 0.7371, 0.5, 0.7371, 0.5, 0.7371, 0.5, 0.7371, 0.5, 0.7371, 0.5, 0.7371, 0.5, 0.7371, 0.5, 0.7371, 0.5, 0.7371, 0.5, 0.7371, 0.5, 0.7371, 0.5, 0.7371, 0.5, 0.7371, 0.5, 0.7371, 0.5, 0.7371, 0.5, 0.7371, 0.5, 0.7371, 0.5, 0.7371, 0.5, 0.7371, 0.5, 0.7371, 0.5, 0.7371, 0.5, 0.7371, 0.5, 0.7371, 0.5, 0.7371, 0.5, 0.7371, 0.5, 0.7371, 0.5, 0.7371, 0.5, 0.7371, 0.5, 0.7371, 0.5, 0.7371, 0.5, 0.7371, 0.5, 0.7371, 0.5, 0.7371, 0.5, 0.7371, 0.5, 0.7371, 0.5, 0.7371, 0.5, 0.7371, 0.5, 0.7371, 0.5, 0.7371, 0.5, 0.7371, 0.5, 0.7371, 0.5, 0.7371, 0.5, 0.7371, 0.5, 0.7371, 0.5, 0.7371, 0.5, 0.7371, 0.5, 0.7371, 0.5, 0.7371, 0.5, 0.7371, 0.5, 0.7371, 0.5, 0.7371, 0.5, 0.7371, 0.5, 0.7371, 0.5, 0.7371, 0.5, 0.7371, 0.5, 0.7371, 0.5, 0.7371, 0.5, 0.7371, 0.5, 0.7371, 0.5, 0.7371, 0.5, 0.7371, 0.5, 0.7371, 0.5, 0.7371, 0.5, 0.7371, 0.5, 0.7371, 0.5, 0.7371, 0.5, 0.7371, 0.5, 0.7371, 0.5, 0.7371, 0.5, 0.7371, 0.5, 0.7371, 0.5, 0.7371, 0.5, 0.7371, 0.5, 0.7371, 0.5, 0.7371, 0.5, 0.7371, 0.5, 0.7371, 0.5, 0.7371, 0.5, 0.7371, 0.5, 0.7371, 0.5, 0.7371, 0.5, 0.7371, 0.5, 0.7371, 0.5, 0.7371, 0.5, 0.7371, 0.5, 0.7371, 0.5, 0.7371, 0.5, 0.7371, 0.5, 0.7371, 0.5, 0.7371, 0.5, 0.7371, 0.5, 0.7371, 0.5, 0.7371, 0.5, 0.7371, 0.5, 0.7371, 0.5, 0.7371, 0.5, 0.7371, 0.5, 0.7371, 0.5, 0.7371, 0.5, 0.7371, 0.5, 0.7371, 0.5, 0.7371, 0.5, 0.7371, 0.5, 0.7371, 0.5, 0.7371, 0.5, 0.7371, 0.5, 0.7371, 0.5, 0.7371, 0.5, 0.7371, 0.5, 0.7371, 0.5, 0.7371, 0.5, 0.9826, 0.5, 0.9826, 0.5, 0.9826, 0.5, 0.9826, 0.5, 0.817, 0.5, 0.817, 0.5, 0.817, 0.5, 0.817, 0.5, 0.817, 0.5, 0.817, 0.5, 0.817, 0.5, 0.817, 0.5, 0.9826, 0.5, 0.9826, 0.5, 0.9826, 0.5, 0.9826, 0.5, 0.9826, 0.5, 0.9826, 0.5, 0.9826, 0.5, 0.9826, 0.5, 0.9826, 0.5, 0.9826, 0.5, 0.9826, 0.5, 0.9826, 4.613e-05, 1.0, 4.609e-05, 4.609e-05, 0.9927, 4.61e-05, 0.9927, 1.0, 0.5, 0.9826, 0.5, 0.9826, 0.5, 0.9826, 0.5, 0.9826, 0.5, 0.817, 0.5, 0.817, 0.5, 0.817, 0.5, 0.817, 0.5, 0.9826, 0.5, 0.9826, 0.5, 0.9826, 0.5, 0.9826, 0.5, 0.817, 0.5, 0.817, 0.5, 0.817, 0.5, 0.817, 0.5, 0.817, 0.5, 0.817, 0.5, 0.817, 0.5, 0.817, 0.5, 0.9826, 0.5, 0.9826, 0.5, 0.9826, 0.5, 0.9826, 0.5, 0.9826, 0.5, 0.9826, 0.5, 0.9826, 0.5, 0.9826, 0.5, 0.817, 0.5, 0.817, 0.5, 0.817, 0.5, 0.817, 0.5, 0.9826, 0.5, 0.9826, 0.5, 0.9826, 0.5, 0.9826, 0.5, 0.817, 0.5, 0.817, 0.5, 0.817, 0.5, 0.817, 0.5, 0.9826, 0.5, 0.9826, 0.5, 0.9826, 0.5, 0.9826, 0.5, 0.8419, 0.5, 0.8419, 0.5, 0.8419, 0.5, 0.8419, 0.5, 0.8419, 0.5, 0.8419, 0.5, 0.8419, 0.5, 0.8419, 0.5, 0.8419, 0.5, 0.8419, 0.5, 0.8419, 0.5, 0.8419, 0.5, 0.8419, 0.5, 0.8419, 0.5, 0.8419, 0.5, 0.8419, 0.5, 0.8419, 0.5, 0.8419, 0.5, 0.8419, 0.5, 0.8419, 0.5, 0.8419, 0.5, 0.8419, 0.5, 0.8419, 0.5, 0.8419, 0.5, 0.8419, 0.5, 0.8419, 0.5, 0.8419, 0.5, 0.8419, 0.5, 0.8419, 0.5, 0.8419, 0.5, 0.8419, 0.5, 0.8419, 0.5, 0.8419, 0.5, 0.8419, 0.5, 0.8419, 0.5, 0.8419, 0.5, 0.8419, 0.5, 0.8419, 0.5, 0.8419, 0.5, 0.8419, 0.5, 0.8419, 0.5, 0.8419, 0.5, 0.8419, 0.5, 0.8419, 0.5, 0.8419, 0.5, 0.8419, 0.5, 0.8419, 0.5, 0.8419, 0.5, 0.8419, 0.5, 0.8419, 0.5, 0.8419, 0.5, 0.8419, 0.5, 0.8419, 0.5, 0.8419, 0.5, 0.8419, 0.5, 0.8419, 0.5, 0.8419, 0.5, 0.8419, 0.5, 0.8419, 0.5, 0.8419, 0.5, 0.8419, 0.5, 0.8419, 0.5, 0.8419, 0.5, 0.8419, 0.5, 0.8419, 0.5, 0.8419, 0.5, 0.8419, 0.5, 0.8419, 0.5, 0.8419, 0.5, 0.8419, 0.5, 0.8419, 0.5, 0.8419, 0.5, 0.8419, 0.5, 0.8419, 0.5, 0.8419, 0.5, 0.8419, 0.5, 0.8419, 0.5, 0.8419, 0.5, 0.8419, 0.5, 0.8419, 0.5, 0.8419, 0.5, 0.8419, 0.5, 0.8419, 0.5, 0.8419, 0.5, 0.8419, 0.5, 0.8419, 0.5, 0.8419, 0.5, 0.8419, 0.5, 0.8419, 0.5, 0.8419, 0.5, 0.8419, 0.5, 0.8419, 0.5, 0.8419, 0.5, 0.8419, 0.5, 0.8419, 0.5, 0.8419, 0.5, 0.8419, 0.5, 0.8419, 0.5, 0.8419, 0.5, 0.8419, 0.5, 0.8419, 0.5, 0.8419, 0.5, 0.8419, 0.5, 0.8419, 0.5, 0.8419, 0.5, 0.8419, 0.5, 0.8419, 0.5, 0.8419, 0.5, 0.8419, 0.5, 0.8419, 0.5, 0.8419, 0.5, 0.8419])
me_grid.materials.append(mat_grid)
me_grid.materials.append(mat_rough)
me_grid.use_remesh_fix_poles = True
me_grid.use_remesh_preserve_attributes = False
me_grid.use_mirror_vertex_groups = False
me_grid.update()
me_tennis_court_blue = bpy.data.meshes.new('Tennis-court-blue')
me_tennis_court_blue.from_pydata([(-2.808, -4.282, 0.0), (2.622, -4.282, 0.0), (2.622, 4.282, 0.0), (-2.808, 4.282, 0.0), (-4.219, -4.282, 0.0), (-4.219, 4.282, 0.0), (1.919, -3.578, 0.0), (1.919, 3.578, 0.0), (-2.104, 3.578, 0.0), (-2.104, -3.578, 0.0)], [], [(6, 7, 8, 9), (0, 3, 5, 4), (7, 6, 1, 2), (8, 7, 2, 3), (9, 8, 3, 0), (6, 9, 0, 1)])
_uv = me_tennis_court_blue.uv_layers.new(name='UVMap')
_uv.uv.foreach_set('vector', [1.0, 6.522e-08, 1.0, 1.0, 0.0, 1.0, 2.257e-07, 0.0, 0.0, 1.0, 1.0, 1.0, 1.0, 1.0, 0.0, 1.0, 0.109, 0.9188, 0.109, 0.9188, 0.109, 0.9188, 0.109, 0.9188, 0.109, 0.9188, 0.109, 0.9188, 0.109, 0.9188, 0.109, 0.9188, 0.109, 0.9188, 0.109, 0.9188, 0.109, 0.9188, 0.109, 0.9188, 0.109, 0.9188, 0.109, 0.9188, 0.109, 0.9188, 0.109, 0.9188])
me_tennis_court_blue.materials.append(mat_tennis_court_blue)
me_tennis_court_blue.use_remesh_fix_poles = True
me_tennis_court_blue.use_remesh_preserve_attributes = False
me_tennis_court_blue.use_mirror_vertex_groups = False
me_tennis_court_blue.update()
me_cube_003 = bpy.data.meshes.new('Cube.003')
me_cube_003.from_pydata([(2.365, 4.176, 0.01554), (2.546, 3.989, 0.01554), (2.434, 4.161, 0.01554), (2.493, 4.121, 0.01554), (2.532, 4.061, 0.01554), (2.679, 4.066, 0.2912), (2.665, 4.139, 0.2912), (2.624, 4.201, 0.2912), (2.562, 4.242, 0.2912), (2.489, 4.256, 0.2912), (0.0, 4.176, 0.01554), (0.0, 4.256, 0.2912), (2.546, 0.0, 0.01554), (2.679, 0.0, 0.2912), (2.679, 4.066, -0.003528), (2.665, 4.139, -0.003528), (2.624, 4.201, -0.003528), (2.562, 4.242, -0.003528), (2.489, 4.256, -0.003528), (0.0, 4.256, -0.003528), (2.679, 0.0, -0.003528)], [], [(5, 6, 4, 1), (6, 7, 3, 4), (7, 8, 2, 3), (8, 9, 0, 2), (10, 0, 9, 11), (1, 12, 13, 5), (11, 9, 18, 19), (7, 6, 15, 16), (9, 8, 17, 18), (5, 13, 20, 14), (6, 5, 14, 15), (8, 7, 16, 17)])
me_cube_003.polygons.foreach_set('use_smooth', [True] * 12)
_k = set([(0, 2), (0, 10), (1, 4), (1, 12), (2, 3), (3, 4), (5, 6), (5, 13), (6, 7), (7, 8), (8, 9), (9, 11), (14, 15), (14, 20), (15, 16), (16, 17), (17, 18), (18, 19)])
me_cube_003.attributes.new('sharp_edge', 'BOOLEAN', 'EDGE').data.foreach_set('value', [ (min(e.vertices), max(e.vertices)) in _k for e in me_cube_003.edges])
_uv = me_cube_003.uv_layers.new(name='UVMap')
_uv.uv.foreach_set('vector', [0.8706, 0.3953, 0.8706, 0.3953, 0.8706, 0.3953, 0.8706, 0.3953, 0.8706, 0.3953, 0.8706, 0.3953, 0.8706, 0.3953, 0.8706, 0.3953, 0.8706, 0.3953, 0.8706, 0.3953, 0.8706, 0.3953, 0.8706, 0.3953, 0.8706, 0.3953, 0.8706, 0.3953, 0.8706, 0.3953, 0.8706, 0.3953, -1.249, 0.0, 2.075, 0.0, 2.249, 1.0, -1.249, 1.0, -1.663, 0.0, 2.75, 0.05159, 2.748, 1.0, -1.75, 0.9474, 0.7446, 0.7446, 0.7446, 0.7446, 0.7446, 0.7446, 0.7446, 0.7446, 0.7446, 0.7446, 0.7446, 0.7446, 0.7446, 0.7446, 0.7446, 0.7446, 0.7446, 0.7446, 0.7446, 0.7446, 0.7446, 0.7446, 0.7446, 0.7446, 0.7446, 0.7446, 0.7446, 0.7446, 0.7446, 0.7446, 0.7446, 0.7446, 0.7446, 0.7446, 0.7446, 0.7446, 0.7446, 0.7446, 0.7446, 0.7446, 0.7446, 0.7446, 0.7446, 0.7446, 0.7446, 0.7446, 0.7446, 0.7446])
me_cube_003.materials.append(mat_ads)
me_cube_003.use_remesh_fix_poles = True
me_cube_003.use_remesh_preserve_attributes = False
me_cube_003.use_mirror_vertex_groups = False
me_cube_003.update()
me_tennis_court_blue_001 = bpy.data.meshes.new('Tennis-court-blue.001')
me_tennis_court_blue_001.from_pydata([(0.6451, -4.282, 0.0), (0.6451, 4.282, 0.0), (-0.6451, -4.282, 0.0), (-0.6451, 4.282, 0.0), (-0.6451, 4.282, 0.7085), (-0.6451, -4.282, 0.7085), (0.6451, 4.282, 0.1786), (0.2477, 4.282, 0.7085), (0.2477, 4.282, 0.5318), (0.3802, 4.282, 0.5318), (0.3802, 4.282, 0.3552), (0.5126, 4.282, 0.3552), (0.5126, 4.282, 0.1786), (0.6451, -4.282, 0.1786), (0.5126, -4.282, 0.1786), (0.5126, -4.282, 0.3552), (0.3802, -4.282, 0.3552), (0.3802, -4.282, 0.5318), (0.2477, -4.282, 0.5318), (0.2477, -4.282, 0.7085), (-0.3756, -4.282, 4.011), (-0.3756, 4.282, 4.011), (-0.6451, 4.282, 4.011), (-0.6451, -4.282, 4.011), (-0.6451, 4.282, 3.141), (-0.6451, 4.282, 2.048), (-0.6451, -4.282, 2.048), (-0.6451, -4.282, 3.141), (-0.3756, 4.282, 3.141), (-0.3756, -4.282, 3.141), (-0.6451, 0.6719, 0.7085), (-0.6451, -0.6719, 0.7085), (-0.6451, -0.6719, 2.048), (-0.6451, 0.6719, 2.048), (-0.3756, 1.88, 3.141), (-0.3756, -1.88, 3.141), (-0.3756, -1.88, 4.011), (-0.3756, 1.88, 4.011), (-0.2615, 4.282, 3.141), (-0.2615, 4.282, 4.011), (-0.2615, -4.282, 4.011), (-0.2615, -4.282, 3.141), (-0.2615, 1.88, 3.141), (-0.2615, 1.88, 4.011), (-0.2615, -1.88, 4.011), (-0.2615, -1.88, 3.141), (0.2477, -4.282, 0.7085), (0.2477, 4.282, 0.7085), (-0.6451, 4.282, 0.7085), (-0.6451, -4.282, 0.7085), (-0.6451, -0.6719, 0.7085), (-0.6451, 0.6719, 0.7085), (-0.6451, -0.6719, 1.099), (-0.6451, 0.6719, 1.099), (-0.05756, -0.6719, 0.7085), (-0.05756, 0.6719, 0.7085), (-0.05756, -0.6719, 0.8344), (-0.29, -0.6719, 1.099), (-0.1738, -0.6719, 0.8344), (-0.1738, -0.6719, 0.9677), (-0.29, -0.6719, 0.9677), (-0.29, 0.6719, 1.099), (-0.05756, 0.6719, 0.8344), (-0.29, 0.6719, 0.9677), (-0.1738, 0.6719, 0.9677), (-0.1738, 0.6719, 0.8344), (-1.628, -0.6719, 2.048), (-1.628, 0.6719, 2.048), (-1.628, -0.6719, 1.099), (-1.628, 0.6719, 1.099), (-0.8583, -0.6719, 2.048), (-0.8583, 0.6719, 2.048), (-0.8583, 0.6719, 1.099), (-0.8583, -0.6719, 1.099)], [], [(0, 13, 14, 15, 16, 17, 18, 19, 5, 2), (3, 4, 7, 8, 9, 10, 11, 12, 6, 1), (24, 27, 26, 32, 33, 25), (7, 19, 18, 8), (8, 18, 17, 9), (9, 17, 16, 10), (10, 16, 15, 11), (11, 15, 14, 12), (12, 14, 13, 6), (1, 6, 13, 0), (30, 4, 25, 33), (22, 23, 20, 36, 37, 21), (2, 5, 31, 30, 4, 3), (23, 27, 29, 20), (24, 22, 21, 28), (20, 29, 41, 40), (4, 30, 51, 48), (70, 66, 67, 71, 33, 32), (5, 31, 32, 26), (73, 68, 66, 70, 32, 52), (27, 24, 28, 34, 35, 29), (34, 37, 36, 35), (21, 37, 43, 39), (42, 38, 39, 43), (41, 45, 44, 40), (36, 20, 40, 44), (28, 21, 39, 38), (35, 36, 44, 45), (37, 34, 42, 43), (34, 28, 38, 42), (29, 35, 45, 41), (47, 48, 51, 50, 49, 46), (31, 5, 49, 50), (7, 4, 48, 47), (30, 31, 50, 51), (19, 7, 47, 46), (5, 19, 46, 49), (52, 31, 54, 56, 58, 59, 60, 57), (31, 30, 55, 54), (30, 53, 61, 63, 64, 65, 62, 55), (54, 55, 62, 56), (56, 62, 65, 58), (58, 65, 64, 59), (59, 64, 63, 60), (60, 63, 61, 57), (53, 52, 57, 61), (52, 53, 72, 69, 68, 73), (71, 67, 69, 72, 53, 33)])
me_tennis_court_blue_001.polygons.foreach_set('material_index', [0, 0, 0, 0, 0, 0, 0, 0, 0, 0, 0, 0, 0, 0, 0, 0, 0, 0, 0, 0, 0, 0, 0, 1, 1, 0, 0, 0, 0, 0, 0, 0, 0, 0, 0, 0, 0, 0, 0, 0, 0, 0, 0, 0, 0, 0, 0, 0])
_uv = me_tennis_court_blue_001.uv_layers.new(name='UVMap')
_uv.uv.foreach_set('vector', [0.6408, 0.9616, 0.6408, 0.9616, 0.6408, 0.9616, 0.6408, 0.9616, 0.6408, 0.9616, 0.6408, 0.9616, 0.6408, 0.9616, 0.6408, 0.9616, 0.6408, 0.9616, 0.6408, 0.9616, 0.6408, 0.9616, 0.6408, 0.9616, 0.6408, 0.9616, 0.6408, 0.9616, 0.6408, 0.9616, 0.6408, 0.9616, 0.6408, 0.9616, 0.6408, 0.9616, 0.6408, 0.9616, 0.6408, 0.9616, 0.4821, 0.9001, 0.4821, 0.9001, 0.4821, 0.9001, 0.4821, 0.9001, 0.4821, 0.9001, 0.4821, 0.9001, 0.6408, 0.9616, 0.6408, 0.9616, 0.6408, 0.9616, 0.6408, 0.9616, 0.6408, 0.9616, 0.6408, 0.9616, 0.6408, 0.9616, 0.6408, 0.9616, 0.6408, 0.9616, 0.6408, 0.9616, 0.6408, 0.9616, 0.6408, 0.9616, 0.6408, 0.9616, 0.6408, 0.9616, 0.6408, 0.9616, 0.6408, 0.9616, 0.6408, 0.9616, 0.6408, 0.9616, 0.6408, 0.9616, 0.6408, 0.9616, 0.6408, 0.9616, 0.6408, 0.9616, 0.6408, 0.9616, 0.6408, 0.9616, 0.6408, 0.9616, 0.6408, 0.9616, 0.6408, 0.9616, 0.6408, 0.9616, 0.4821, 0.9023, 0.4821, 0.9023, 0.4821, 0.9023, 0.4821, 0.9023, 0.48, 0.8489, 0.48, 0.8489, 0.48, 0.8489, 0.48, 0.8489, 0.48, 0.8489, 0.48, 0.8489, 0.6408, 0.9616, 0.6408, 0.9616, 0.6408, 0.9616, 0.6408, 0.9616, 0.6408, 0.9616, 0.6408, 0.9616, 0.64, 0.8444, 0.64, 0.8444, 0.64, 0.8444, 0.64, 0.8444, 0.64, 0.8444, 0.64, 0.8444, 0.64, 0.8444, 0.64, 0.8444, 0.64, 0.8444, 0.64, 0.8444, 0.64, 0.8444, 0.64, 0.8444, 0.6408, 0.9616, 0.6408, 0.9616, 0.6408, 0.9616, 0.6408, 0.9616, 0.4821, 0.8742, 0.4821, 0.8742, 0.4821, 0.8742, 0.4821, 0.8742, 0.4821, 0.8742, 0.4821, 0.8742, 0.4821, 0.9023, 0.4821, 0.9023, 0.4821, 0.9023, 0.4821, 0.9023, 0.5221, 0.8486, 0.5221, 0.8486, 0.5221, 0.8486, 0.5221, 0.8486, 0.5221, 0.8486, 0.5221, 0.8486, 0.4821, 0.8534, 0.4821, 0.8534, 0.4821, 0.8534, 0.4821, 0.8534, 0.4821, 0.8534, 0.4821, 0.8534, 0.4821, 0.8534, 0.4821, 0.8534, 0.4821, 0.8534, 0.4821, 0.8534, 0.48, 0.8467, 0.48, 0.8467, 0.48, 0.8467, 0.48, 0.8467, 0.0, 2.738e-07, 1.0, 0.0, 1.0, 1.0, 0.0, 1.0, 0.0, 2.738e-07, 1.0, 0.0, 1.0, 1.0, 1.505e-07, 1.0, 0.48, 0.8467, 0.48, 0.8467, 0.48, 0.8467, 0.48, 0.8467, 0.64, 0.8444, 0.64, 0.8444, 0.64, 0.8444, 0.64, 0.8444, 0.4821, 0.8534, 0.4821, 0.8534, 0.4821, 0.8534, 0.4821, 0.8534, 0.4821, 0.8534, 0.4821, 0.8534, 0.4821, 0.8534, 0.4821, 0.8534, 0.4821, 0.8534, 0.4821, 0.8534, 0.4821, 0.8534, 0.4821, 0.8534, 0.4821, 0.8534, 0.4821, 0.8534, 0.4821, 0.8534, 0.4821, 0.8534, 0.6408, 0.9616, 0.6408, 0.9616, 0.6408, 0.9616, 0.6408, 0.9616, 0.6408, 0.9616, 0.6408, 0.9616, 0.6408, 0.9616, 0.6408, 0.9616, 0.6408, 0.9616, 0.6408, 0.9616, 0.6408, 0.9616, 0.6408, 0.9616, 0.6408, 0.9616, 0.6408, 0.9616, 0.6408, 0.9616, 0.6408, 0.9616, 0.6408, 0.9616, 0.6408, 0.9616, 0.6408, 0.9616, 0.6408, 0.9616, 0.6408, 0.9616, 0.6408, 0.9616, 0.6408, 0.9616, 0.6408, 0.9616, 0.6408, 0.9616, 0.6408, 0.9616, 0.4821, 0.8742, 0.4821, 0.8742, 0.4821, 0.8742, 0.4821, 0.8742, 0.4821, 0.8742, 0.4821, 0.8742, 0.4821, 0.8742, 0.4821, 0.8742, 0.6408, 0.9616, 0.6408, 0.9616, 0.6408, 0.9616, 0.6408, 0.9616, 0.4821, 0.8742, 0.4821, 0.8742, 0.4821, 0.8742, 0.4821, 0.8742, 0.4821, 0.8742, 0.4821, 0.8742, 0.4821, 0.8742, 0.4821, 0.8742, 0.6408, 0.9616, 0.6408, 0.9616, 0.6408, 0.9616, 0.6408, 0.9616, 0.6408, 0.9616, 0.6408, 0.9616, 0.6408, 0.9616, 0.6408, 0.9616, 0.6408, 0.9616, 0.6408, 0.9616, 0.6408, 0.9616, 0.6408, 0.9616, 0.4021, 0.963, 0.4021, 0.963, 0.4021, 0.963, 0.4021, 0.963, 0.4021, 0.963, 0.4021, 0.963, 0.4021, 0.963, 0.4021, 0.963, 0.2421, 0.9542, 0.2421, 0.9542, 0.2421, 0.9542, 0.2421, 0.9542, 0.5621, 0.9564, 0.5621, 0.9564, 0.5621, 0.9564, 0.5621, 0.9564, 0.5621, 0.9564, 0.5621, 0.9564, 0.5221, 0.8486, 0.5221, 0.8486, 0.5221, 0.8486, 0.5221, 0.8486, 0.5221, 0.8486, 0.5221, 0.8486])
me_tennis_court_blue_001.materials.append(mat_rough)
me_tennis_court_blue_001.materials.append(mat_billboard)
me_tennis_court_blue_001.use_remesh_fix_poles = True
me_tennis_court_blue_001.use_remesh_preserve_attributes = False
me_tennis_court_blue_001.use_mirror_vertex_groups = False
me_tennis_court_blue_001.update()
me_cylinder_003 = bpy.data.meshes.new('Cylinder.003')
me_cylinder_003.from_pydata([(-2.483, 4.089, -1.207), (-2.521, 4.04, -1.207), (-2.513, 3.978, -1.207), (-2.464, 3.941, -1.207), (-2.402, 3.949, -1.207), (-2.365, 3.998, -1.207), (-2.373, 4.059, -1.207), (-2.422, 4.097, -1.207), (-2.462, 4.052, -0.794), (-2.48, 4.029, -0.794), (-2.476, 4.0, -0.794), (-2.453, 3.982, -0.794), (-2.424, 3.986, -0.794), (-2.406, 4.009, -0.794), (-2.41, 4.038, -0.794), (-2.433, 4.056, -0.794), (-2.48, 4.029, 1.106), (-2.462, 4.052, 1.106), (-2.476, 4.0, 1.106), (-2.453, 3.982, 1.106), (-2.424, 3.986, 1.106), (-2.406, 4.009, 1.106), (-2.41, 4.038, 1.106), (-2.433, 4.056, 1.106), (-2.371, 3.805, 1.15), (-2.314, 3.872, 1.185), (-2.502, 4.033, 1.072), (-2.429, 4.071, 1.109), (-2.426, 4.078, 1.072), (-2.38, 3.833, 1.185), (-2.294, 3.849, 1.15), (-2.495, 4.033, 1.109), (-2.31, 3.853, 1.145), (-2.399, 4.007, 1.089), (-2.455, 3.975, 1.089), (-2.366, 3.821, 1.145), (-2.461, 4.05, -0.7919), (-2.477, 4.028, -0.7919), (-2.474, 4.001, -0.7919), (-2.452, 3.984, -0.7919), (-2.425, 3.988, -0.7919), (-2.409, 4.01, -0.7919), (-2.412, 4.037, -0.7919), (-2.434, 4.053, -0.7919), (-2.476, 4.077, -0.814), (-2.483, 4.089, -0.84), (-2.521, 4.04, -0.84), (-2.508, 4.036, -0.814), (-2.513, 3.978, -0.84), (-2.501, 3.985, -0.814), (-2.464, 3.941, -0.84), (-2.46, 3.954, -0.814), (-2.402, 3.949, -0.84), (-2.409, 3.961, -0.814), (-2.365, 3.998, -0.84), (-2.378, 4.001, -0.814), (-2.373, 4.059, -0.84), (-2.385, 4.052, -0.814), (-2.422, 4.097, -0.84), (-2.426, 4.083, -0.814)], [], [(0, 1, 46, 45), (40, 39, 51, 53), (41, 40, 53, 55), (42, 41, 55, 57), (43, 42, 57, 59), (38, 37, 47, 49), (39, 38, 49, 51), (14, 22, 21, 13), (12, 20, 19, 11), (10, 18, 16, 9), (15, 23, 22, 14), (13, 21, 20, 12), (11, 19, 18, 10), (9, 16, 17, 8), (8, 17, 23, 15), (31, 27, 28, 26), (25, 29, 24, 30), (27, 25, 30, 28), (29, 31, 26, 24), (26, 28, 30, 24), (31, 29, 25, 27), (34, 33, 32, 35), (7, 0, 45, 58), (1, 2, 48, 46), (2, 3, 50, 48), (3, 4, 52, 50), (4, 5, 54, 52), (5, 6, 56, 54), (6, 7, 58, 56), (37, 36, 44, 47), (45, 46, 47, 44), (46, 48, 49, 47), (48, 50, 51, 49), (50, 52, 53, 51), (52, 54, 55, 53), (54, 56, 57, 55), (56, 58, 59, 57), (58, 45, 44, 59), (36, 43, 59, 44)])
me_cylinder_003.polygons.foreach_set('material_index', [0, 0, 0, 0, 0, 0, 0, 0, 0, 0, 0, 0, 0, 0, 0, 0, 0, 0, 0, 0, 0, 1, 0, 0, 0, 0, 0, 0, 0, 0, 0, 0, 0, 0, 0, 0, 0, 0, 0])
_uv = me_cylinder_003.uv_layers.new(name='UVMap')
_uv.uv.foreach_set('vector', [0.6198, 0.957, 0.6198, 0.957, 0.6198, 0.9569, 0.6198, 0.9569, 0.6198, 0.957, 0.6198, 0.9569, 0.6198, 0.9569, 0.6198, 0.9569, 0.6198, 0.957, 0.6198, 0.957, 0.6198, 0.9569, 0.6198, 0.9569, 0.6198, 0.957, 0.6198, 0.957, 0.6198, 0.9569, 0.6198, 0.9569, 0.6198, 0.957, 0.6198, 0.957, 0.6198, 0.9569, 0.6198, 0.9569, 0.6198, 0.957, 0.6198, 0.9569, 0.6198, 0.9569, 0.6198, 0.9569, 0.6198, 0.9569, 0.6198, 0.957, 0.6198, 0.9569, 0.6198, 0.9569, 0.6198, 0.957, 0.6198, 0.957, 0.6198, 0.957, 0.6198, 0.957, 0.6198, 0.957, 0.6198, 0.957, 0.6198, 0.957, 0.6198, 0.957, 0.6198, 0.957, 0.6198, 0.957, 0.6198, 0.957, 0.6198, 0.957, 0.6198, 0.957, 0.6198, 0.957, 0.6198, 0.957, 0.6198, 0.957, 0.6198, 0.957, 0.6198, 0.957, 0.6198, 0.957, 0.6198, 0.957, 0.6198, 0.957, 0.6198, 0.957, 0.6198, 0.957, 0.6198, 0.957, 0.6198, 0.957, 0.6198, 0.957, 0.6198, 0.957, 0.6198, 0.957, 0.6198, 0.957, 0.6198, 0.957, 0.6198, 0.957, 0.6198, 0.957, 0.6198, 0.957, 0.6198, 0.957, 0.6198, 0.957, 0.6198, 0.957, 0.6198, 0.957, 0.6198, 0.957, 0.6198, 0.957, 0.6198, 0.957, 0.6198, 0.957, 0.6198, 0.957, 0.6198, 0.957, 0.6198, 0.957, 0.6198, 0.957, 0.6198, 0.957, 0.6198, 0.957, 0.6198, 0.957, 0.6198, 0.957, 0.6198, 0.957, 0.6198, 0.957, 0.6198, 0.957, 0.6198, 0.957, 0.6198, 0.957, 0.6198, 0.957, 0.6198, 0.957, 0.4703, 0.2658, 0.4703, 0.2658, 0.4703, 0.2658, 0.4703, 0.2658, 0.6198, 0.957, 0.6198, 0.957, 0.6198, 0.9569, 0.6198, 0.9569, 0.6198, 0.957, 0.6198, 0.957, 0.6198, 0.9569, 0.6198, 0.9569, 0.6198, 0.957, 0.6198, 0.957, 0.6198, 0.9569, 0.6198, 0.9569, 0.6198, 0.957, 0.6198, 0.957, 0.6198, 0.9569, 0.6198, 0.9569, 0.6198, 0.957, 0.6198, 0.957, 0.6198, 0.9569, 0.6198, 0.9569, 0.6198, 0.957, 0.6198, 0.957, 0.6198, 0.9569, 0.6198, 0.9569, 0.6198, 0.957, 0.6198, 0.957, 0.6198, 0.9569, 0.6198, 0.9569, 0.6198, 0.9569, 0.6198, 0.9569, 0.6198, 0.9569, 0.6198, 0.9569, 0.6198, 0.9569, 0.6198, 0.9569, 0.6198, 0.9569, 0.6198, 0.9569, 0.6198, 0.9569, 0.6198, 0.9569, 0.6198, 0.9569, 0.6198, 0.9569, 0.6198, 0.9569, 0.6198, 0.9569, 0.6198, 0.9569, 0.6198, 0.9569, 0.6198, 0.9569, 0.6198, 0.9569, 0.6198, 0.9569, 0.6198, 0.9569, 0.6198, 0.9569, 0.6198, 0.9569, 0.6198, 0.9569, 0.6198, 0.9569, 0.6198, 0.9569, 0.6198, 0.9569, 0.6198, 0.9569, 0.6198, 0.9569, 0.6198, 0.9569, 0.6198, 0.9569, 0.6198, 0.9569, 0.6198, 0.9569, 0.6198, 0.9569, 0.6198, 0.9569, 0.6198, 0.957, 0.6198, 0.957, 0.6198, 0.9569, 0.6198, 0.957, 0.6198, 0.957, 0.6198, 0.957])
me_cylinder_003.materials.append(mat_rough)
me_cylinder_003.materials.append(mat_glow)
me_cylinder_003.use_remesh_fix_poles = True
me_cylinder_003.use_remesh_preserve_attributes = False
me_cylinder_003.use_mirror_vertex_groups = False
me_cylinder_003.update()

# ---- objects
ob_cube = bpy.data.objects.new('Cube', me_cube)
ob_grid = bpy.data.objects.new('grid', me_grid)
ob_tennis_court_blue = bpy.data.objects.new('Tennis-court-blue', me_tennis_court_blue)
ob_cube_001 = bpy.data.objects.new('Cube.001', me_cube_003)
ob_tennis_court_blue_001 = bpy.data.objects.new('Tennis-court-blue.001', me_tennis_court_blue_001)
ob_spot = bpy.data.objects.new('Spot', light_spot)
ob_spot_001 = bpy.data.objects.new('Spot.001', light_spot_001)
ob_spot_002 = bpy.data.objects.new('Spot.002', light_spot_002)
ob_spot_003 = bpy.data.objects.new('Spot.003', light_spot_003)
ob_cylinder_003 = bpy.data.objects.new('Cylinder.003', me_cylinder_003)

# ---- transforms, parenting, visibility, modifiers, constraints
ob_cube.location = (0.0, 0.0, 0.0)
ob_cube.lineart.crease_threshold = 0.0
_m = ob_cube.modifiers.new('Auto Smooth', 'NODES')
_m.node_group = ng_auto_smooth
_gi = [s.identifier for s in ng_auto_smooth.interface.items_tree if s.item_type == 'SOCKET' and s.in_out == 'INPUT']
_m[_gi[1]] = 0.5236  # Angle
ob_grid.location = (0.4961, 0.0, 0.0)
ob_grid.scale = (0.8784, 0.7522, 0.7522)
ob_grid.lineart.crease_threshold = 0.0
_m = ob_grid.modifiers.new('Mirror', 'MIRROR')
_m.use_clip = True
_m = ob_grid.modifiers.new('Auto Smooth', 'NODES')
_m.node_group = ng_auto_smooth
_gi = [s.identifier for s in ng_auto_smooth.interface.items_tree if s.item_type == 'SOCKET' and s.in_out == 'INPUT']
_m[_gi[1]] = 0.5236  # Angle
ob_tennis_court_blue.location = (0.583, 0.0, 0.0)
ob_tennis_court_blue.scale = (0.7841, 1.0, 1.0)
ob_tennis_court_blue.lineart.crease_threshold = 0.0
ob_cube_001.location = (0.0, 0.0, 0.0)
ob_cube_001.lineart.crease_threshold = 0.0
_m = ob_cube_001.modifiers.new('Mirror', 'MIRROR')
_m.use_clip = True
_m = ob_cube_001.modifiers.new('Mirror.001', 'MIRROR')
_m.use_axis = (False, True, False)
_m.use_clip = True
_m = ob_cube_001.modifiers.new('Auto Smooth', 'NODES')
_m.node_group = ng_auto_smooth
_gi = [s.identifier for s in ng_auto_smooth.interface.items_tree if s.item_type == 'SOCKET' and s.in_out == 'INPUT']
_m[_gi[1]] = 0.5236  # Angle
ob_tennis_court_blue_001.location = (-2.124, 0.0, 0.0)
ob_tennis_court_blue_001.scale = (0.7208, 0.9192, 0.9192)
ob_tennis_court_blue_001.lineart.crease_threshold = 0.0
_m = ob_tennis_court_blue_001.modifiers.new('Auto Smooth', 'NODES')
_m.node_group = ng_auto_smooth
_gi = [s.identifier for s in ng_auto_smooth.interface.items_tree if s.item_type == 'SOCKET' and s.in_out == 'INPUT']
_m[_gi[1]] = 0.5236  # Angle
ob_spot.location = (2.382, -3.914, 2.323)
ob_spot.rotation_euler = (0.6751, -0.08693, 0.517)
ob_spot.scale = (1.0, 1.0, 0.463)
ob_spot.lineart.crease_threshold = 0.0
ob_spot_001.location = (2.397, 3.926, 2.323)
ob_spot_001.rotation_euler = (-0.2776, 0.3931, -0.1682)
ob_spot_001.scale = (1.0, 1.0, 0.463)
ob_spot_001.lineart.crease_threshold = 0.0
ob_spot_002.location = (-2.405, -3.914, 2.323)
ob_spot_002.rotation_euler = (0.03615, -0.8432, 0.8336)
ob_spot_002.scale = (1.0, 1.0, 0.463)
ob_spot_002.lineart.crease_threshold = 0.0
ob_spot_003.location = (-2.391, 3.926, 2.323)
ob_spot_003.rotation_euler = (-0.1216, -0.5262, -0.1798)
ob_spot_003.scale = (1.0, 1.0, 0.463)
ob_spot_003.lineart.crease_threshold = 0.0
ob_cylinder_003.location = (0.0, 0.0, 1.206)
ob_cylinder_003.lineart.crease_threshold = 0.0
_m = ob_cylinder_003.modifiers.new('Mirror', 'MIRROR')
_m.use_axis = (True, True, False)

# ---- collection membership
col_collection.objects.link(ob_cube)
col_collection.objects.link(ob_grid)
col_collection.objects.link(ob_tennis_court_blue)
col_collection.objects.link(ob_cube_001)
col_collection.objects.link(ob_tennis_court_blue_001)
col_collection.objects.link(ob_spot)
col_collection.objects.link(ob_spot_001)
col_collection.objects.link(ob_spot_002)
col_collection.objects.link(ob_spot_003)
col_collection.objects.link(ob_cylinder_003)

# ---- scene / render settings (as saved in the file)
scene.frame_start = 0; scene.frame_end = 90; scene.frame_set(67)
scene.render.engine = 'BLENDER_EEVEE_NEXT'
scene.render.fps = 30
scene.render.filter_size = 2.0
scene.render.film_transparent = True
scene.cycles.use_denoising = False
scene.cycles.samples = 128
scene.cycles.sampling_pattern = 'TABULATED_SOBOL'
scene.cycles.adaptive_threshold = 0.0
scene.cycles.use_light_tree = False
scene.eevee.use_raytracing = True
scene.view_settings.look = 'High Contrast'
scene.view_settings.view_transform = 'Filmic'
bpy.context.view_layer.update()

# ---- added for rendering (the .blend has no active camera): camera
cam_auto = bpy.data.cameras.new('AutoCamera')
cam_auto.lens = 50.0
cam_auto.sensor_width = 36.0
cam_auto.clip_end = 1000.0
ob_auto_camera = bpy.data.objects.new('AutoCamera', cam_auto)
scene.collection.objects.link(ob_auto_camera)
ob_auto_camera.location = (9.93885, -12.2977, 10.0404)
ob_auto_camera.rotation_euler = (1.09748, -7.21219e-08, 0.694738)
scene.camera = ob_auto_camera
bpy.context.view_layer.update()
